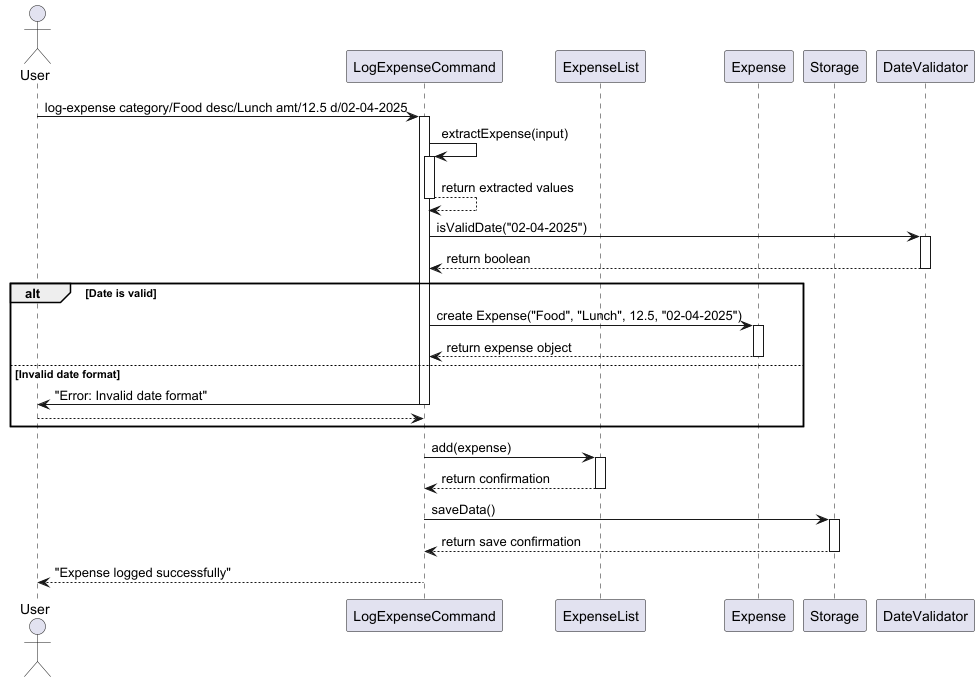

The diagram above was rendered by PlantUML. Its source (embedded in the PNG):
@startuml
 
 actor User
 participant "LogExpenseCommand" as LogCmd
 participant "ExpenseList" as ExpenseList
 participant "Expense" as Expense
 participant "Storage" as Storage
 participant "DateValidator" as DateValidator
 
 User -> LogCmd: log-expense category/Food desc/Lunch amt/12.5 d/02-04-2025
 activate LogCmd
 
 LogCmd -> LogCmd: extractExpense(input)
 activate LogCmd
 LogCmd --> LogCmd: return extracted values
 deactivate LogCmd
 
 LogCmd -> DateValidator: isValidDate("02-04-2025")
 activate DateValidator
 DateValidator --> LogCmd: return boolean
 deactivate DateValidator
 
 alt Date is valid
     LogCmd -> Expense: create Expense("Food", "Lunch", 12.5, "02-04-2025")
     activate Expense
     Expense --> LogCmd: return expense object
     deactivate Expense
 else Invalid date format
     LogCmd -> User: "Error: Invalid date format"
     deactivate LogCmd
     return
 end
 
 LogCmd -> ExpenseList: add(expense)
 activate ExpenseList
 ExpenseList --> LogCmd: return confirmation
 deactivate ExpenseList
 
 LogCmd -> Storage: saveData()
 activate Storage
 Storage --> LogCmd: return save confirmation
 deactivate Storage
 
 User <-- LogCmd: "Expense logged successfully"
 deactivate LogCmd
 
 @enduml